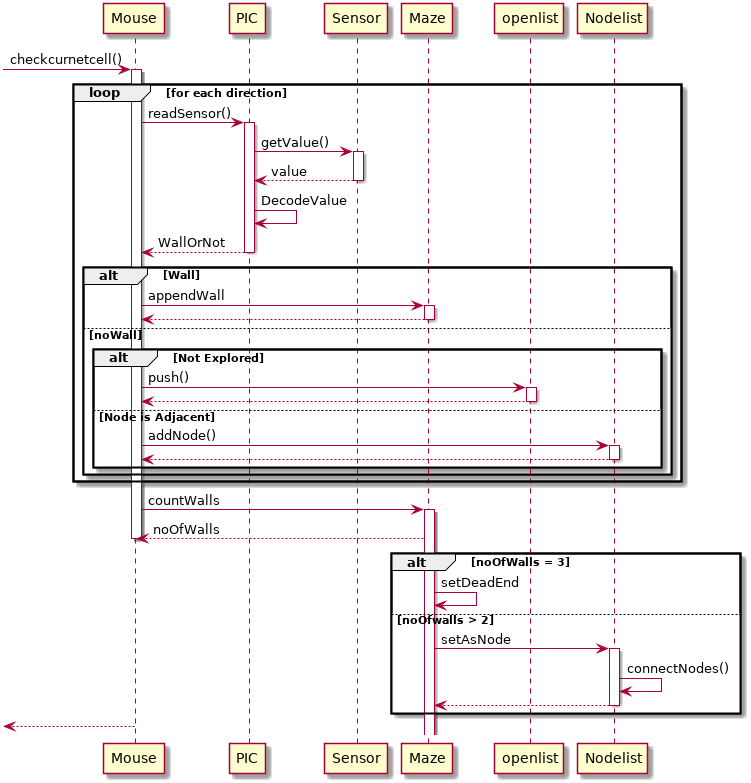

The diagram above was rendered by PlantUML. Its source (embedded in the PNG):
@startuml

     [-> Mouse : checkcurnetcell()
     activate Mouse
 
     loop for each direction
         Mouse -> PIC ++ : readSensor()
         PIC -> Sensor ++ : getValue()
         return value
         PIC -> PIC : DecodeValue
         Mouse <-- PIC -- : WallOrNot
         
         alt Wall
             Mouse -> Maze ++: appendWall
             return
         else noWall
             alt Not Explored
                 Mouse -> openlist ++ : push()
                 return
             else Node is Adjacent
                 Mouse -> Nodelist ++ : addNode()
                 return
             end
         end
     end

     Mouse -> Maze ++ : countWalls
     Mouse <-- Maze : noOfWalls
     
     deactivate Mouse
     
     alt noOfWalls = 3
         Maze -> Maze : setDeadEnd
     else noOfwalls > 2
         Maze -> Nodelist ++ : setAsNode
         Nodelist -> Nodelist : connectNodes()
         return
     end

     [<-- Mouse
     deactivate Mouse
@enduml